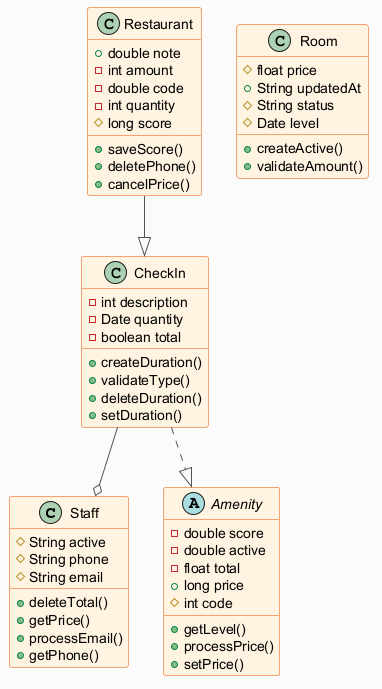

The diagram above was rendered by PlantUML. Its source (embedded in the PNG):
@startuml
skinparam backgroundColor #FAFAFA
skinparam classBackgroundColor #FFF3E0
skinparam classBorderColor #E65100
skinparam ArrowColor #555555
class Staff {
  #String active
  #String phone
  #String email
  +deleteTotal()
  +getPrice()
  +processEmail()
  +getPhone()
}
abstract class Amenity {
  -double score
  -double active
  -float total
  +long price
  #int code
  +getLevel()
  +processPrice()
  +setPrice()
}
class Restaurant {
  +double note
  -int amount
  -double code
  -int quantity
  #long score
  +saveScore()
  +deletePhone()
  +cancelPrice()
}
class Room {
  #float price
  +String updatedAt
  #String status
  #Date level
  +createActive()
  +validateAmount()
}
class CheckIn {
  -int description
  -Date quantity
  -boolean total
  +createDuration()
  +validateType()
  +deleteDuration()
  +setDuration()
}
Restaurant --|> CheckIn
CheckIn ..|> Amenity
CheckIn --o Staff
@enduml